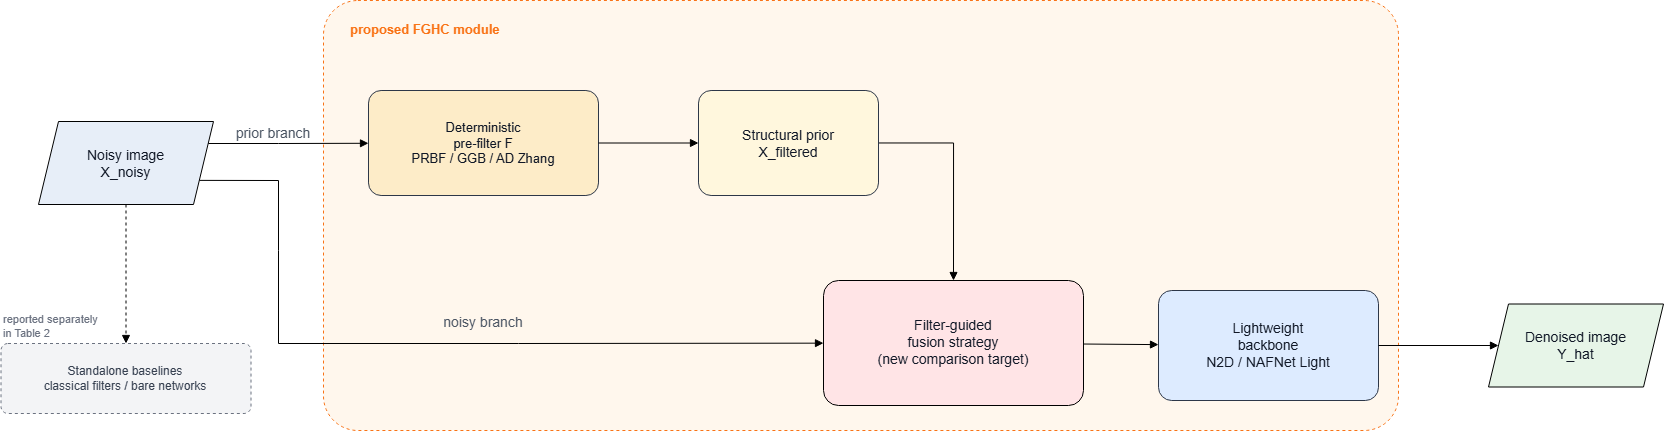

The diagram above was exported from draw.io. Its source (the exported page's mxGraphModel, read from the mxfile embedded in the PNG):
<mxGraphModel dx="1664" dy="914" grid="1" gridSize="10" guides="1" tooltips="1" connect="1" arrows="1" fold="1" page="1" pageScale="1" pageWidth="1700" pageHeight="900" math="0" shadow="0">
  <root>
    <mxCell id="0" />
    <mxCell id="1" parent="0" />
    <mxCell id="proposed-region" parent="1" style="rounded=1;whiteSpace=wrap;html=1;fillColor=#FFF7ED;strokeColor=#F97316;dashed=1;arcSize=8;" value="" vertex="1">
      <mxGeometry height="430" width="1075" x="325" y="130" as="geometry" />
    </mxCell>
    <mxCell id="proposed-label" parent="1" style="text;html=1;strokeColor=none;fillColor=none;align=left;verticalAlign=middle;whiteSpace=wrap;rounded=0;fontSize=13;fontStyle=1;fontColor=#F97316;" value="proposed FGHC module" vertex="1">
      <mxGeometry height="28" width="220" x="350" y="145" as="geometry" />
    </mxCell>
    <mxCell id="prefilter" parent="1" style="rounded=1;whiteSpace=wrap;html=1;fillColor=#FDECC8;strokeColor=#2D3748;fontSize=13;fontColor=#111827;arcSize=12;" value="Deterministic&lt;br&gt;pre-filter F&lt;br&gt;PRBF / GGB / AD Zhang" vertex="1">
      <mxGeometry height="105" width="230" x="370" y="220" as="geometry" />
    </mxCell>
    <mxCell id="XrAVCbOQMXc5ct-nessE-6" edge="1" parent="1" source="prior" style="edgeStyle=orthogonalEdgeStyle;rounded=0;orthogonalLoop=1;jettySize=auto;html=1;entryX=0.5;entryY=0;entryDx=0;entryDy=0;endArrow=block;endFill=1;" target="fusion">
      <mxGeometry relative="1" as="geometry">
        <Array as="points">
          <mxPoint x="955" y="272" />
        </Array>
      </mxGeometry>
    </mxCell>
    <mxCell id="prior" parent="1" style="rounded=1;whiteSpace=wrap;html=1;fillColor=#FFF7DD;strokeColor=#2D3748;fontSize=14;fontColor=#111827;arcSize=12;" value="Structural prior&lt;br&gt;X_filtered" vertex="1">
      <mxGeometry height="105" width="180" x="700" y="220" as="geometry" />
    </mxCell>
    <mxCell id="fusion" parent="1" style="rounded=1;whiteSpace=wrap;html=1;fillColor=#FFE4E6;strokeColor=light-dark(#000000, #d86515);fontSize=14;fontColor=#111827;arcSize=12;strokeWidth=1;" value="Filter-guided&lt;br&gt;fusion strategy&lt;br&gt;(new comparison target)" vertex="1">
      <mxGeometry height="125" width="260" x="825" y="410" as="geometry" />
    </mxCell>
    <mxCell id="backbone" parent="1" style="rounded=1;whiteSpace=wrap;html=1;fillColor=#DDEBFF;strokeColor=#2D3748;fontSize=14;fontColor=#111827;arcSize=12;" value="Lightweight&lt;br&gt;backbone&lt;br&gt;N2D / NAFNet Light" vertex="1">
      <mxGeometry height="110" width="220" x="1160" y="420" as="geometry" />
    </mxCell>
    <mxCell id="baseline" parent="1" style="rounded=1;whiteSpace=wrap;html=1;fillColor=#F3F4F6;strokeColor=#6B7280;dashed=1;fontSize=12;fontColor=#374151;arcSize=10;" value="Standalone baselines&lt;br&gt;classical filters / bare networks" vertex="1">
      <mxGeometry height="70" width="250" x="2.5" y="473" as="geometry" />
    </mxCell>
    <mxCell id="baseline-note" parent="1" style="text;html=1;strokeColor=none;fillColor=none;align=left;verticalAlign=middle;whiteSpace=wrap;rounded=0;fontSize=11;fontColor=#6B7280;" value="reported separately&lt;br&gt;in Table 2" vertex="1">
      <mxGeometry height="45" width="140" x="2.5" y="433.5" as="geometry" />
    </mxCell>
    <mxCell id="prior-branch-label" parent="1" style="text;html=1;strokeColor=none;fillColor=none;align=center;verticalAlign=middle;whiteSpace=wrap;rounded=0;fontSize=14;fontColor=#4B5563;" value="prior branch" vertex="1">
      <mxGeometry height="25" width="100" x="225" y="250" as="geometry" />
    </mxCell>
    <mxCell id="noisy-branch-label" parent="1" style="text;html=1;strokeColor=none;fillColor=none;align=center;verticalAlign=middle;whiteSpace=wrap;rounded=0;fontSize=14;fontColor=#4B5563;" value="noisy branch" vertex="1">
      <mxGeometry height="25" width="110" x="430" y="440" as="geometry" />
    </mxCell>
    <mxCell id="e-input-prefilter" edge="1" parent="1" source="XrAVCbOQMXc5ct-nessE-1" style="endArrow=block;html=1;rounded=0;exitX=1;exitY=0.25;exitDx=0;exitDy=0;" target="prefilter" value="">
      <mxGeometry relative="1" as="geometry">
        <Array as="points">
          <mxPoint x="280" y="273" />
        </Array>
      </mxGeometry>
    </mxCell>
    <mxCell id="e-prefilter-prior" edge="1" parent="1" source="prefilter" style="endArrow=block;html=1;rounded=0;" target="prior" value="">
      <mxGeometry relative="1" as="geometry" />
    </mxCell>
    <mxCell id="e-input-fusion" edge="1" parent="1" source="XrAVCbOQMXc5ct-nessE-1" style="endArrow=block;html=1;rounded=0;exitX=1;exitY=0.75;exitDx=0;exitDy=0;" target="fusion" value="">
      <mxGeometry relative="1" as="geometry">
        <Array as="points">
          <mxPoint x="280" y="310" />
          <mxPoint x="280" y="380" />
          <mxPoint x="280" y="473" />
          <mxPoint x="520" y="473" />
        </Array>
        <mxPoint x="180" y="280" as="sourcePoint" />
      </mxGeometry>
    </mxCell>
    <mxCell id="e-fusion-backbone" edge="1" parent="1" source="fusion" style="endArrow=block;html=1;rounded=0;" target="backbone" value="">
      <mxGeometry relative="1" as="geometry" />
    </mxCell>
    <mxCell id="e-backbone-output" edge="1" parent="1" source="backbone" style="endArrow=block;html=1;rounded=0;entryX=0;entryY=0.5;entryDx=0;entryDy=0;" target="XrAVCbOQMXc5ct-nessE-4" value="">
      <mxGeometry relative="1" as="geometry" />
    </mxCell>
    <mxCell id="e-input-baseline" edge="1" parent="1" source="XrAVCbOQMXc5ct-nessE-1" style="endArrow=block;html=1;rounded=0;dashed=1;exitX=0.5;exitY=1;exitDx=0;exitDy=0;" target="baseline" value="">
      <mxGeometry relative="1" as="geometry" />
    </mxCell>
    <mxCell id="XrAVCbOQMXc5ct-nessE-1" parent="1" style="shape=parallelogram;perimeter=parallelogramPerimeter;whiteSpace=wrap;html=1;fixedSize=1;fillColor=#E7EEF8;" value="&lt;span style=&quot;color: rgb(17, 24, 39); font-size: 14px;&quot;&gt;Noisy image&lt;/span&gt;&lt;br style=&quot;color: rgb(17, 24, 39); font-size: 14px;&quot;&gt;&lt;span style=&quot;color: rgb(17, 24, 39); font-size: 14px;&quot;&gt;X_noisy&lt;/span&gt;" vertex="1">
      <mxGeometry height="83" width="175" x="40" y="251" as="geometry" />
    </mxCell>
    <mxCell id="XrAVCbOQMXc5ct-nessE-4" parent="1" style="shape=parallelogram;perimeter=parallelogramPerimeter;whiteSpace=wrap;html=1;fixedSize=1;fillColor=#E7F5E8;" value="&lt;span style=&quot;color: rgb(17, 24, 39); font-size: 14px;&quot;&gt;Denoised image&lt;/span&gt;&lt;br style=&quot;color: rgb(17, 24, 39); font-size: 14px;&quot;&gt;&lt;span style=&quot;color: rgb(17, 24, 39); font-size: 14px;&quot;&gt;Y_hat&lt;/span&gt;" vertex="1">
      <mxGeometry height="83" width="175" x="1490" y="433.5" as="geometry" />
    </mxCell>
  </root>
</mxGraphModel>